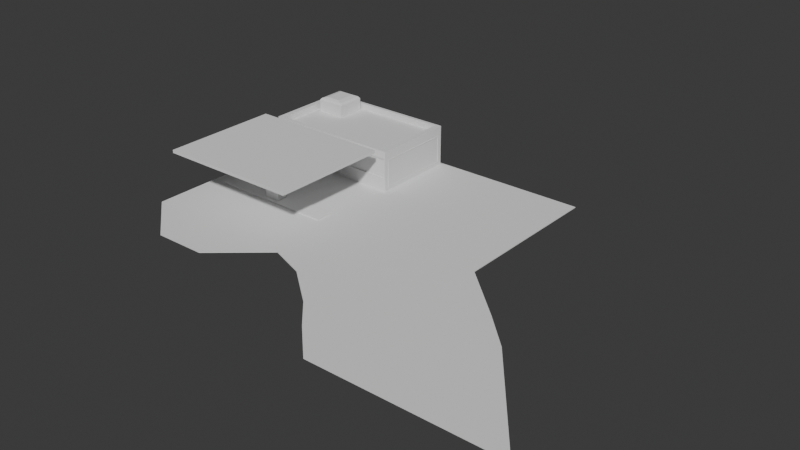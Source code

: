 # Source: gas_station.blend  (saved by Blender 5.2.45; exported with 4.5.12 LTS)
import bpy
from mathutils import Matrix  # noqa: F401  (used for matrix-valued properties, if any)

bpy.ops.wm.read_factory_settings(use_empty=True)
scene = bpy.context.scene
scene.name = 'Scene'

# ---- collections
col_collection = bpy.data.collections.new('Collection'); scene.collection.children.link(col_collection)

# ---- world
world_world = bpy.data.worlds.new('World'); scene.world = world_world
world_world.use_nodes = True; world_world.node_tree.nodes.clear()
_N = world_world.node_tree.nodes; _L = world_world.node_tree.links
n0 = _N.new('ShaderNodeOutputWorld'); n0.name = 'World Output'; n0.location = (200, 100)
n1 = _N.new('ShaderNodeBackground'); n1.name = 'Background'; n1.location = (-200, 100)
n1.inputs[0].default_value = (0.05088, 0.05088, 0.05088, 1.0)
_L.new(n1.outputs[0], n0.inputs[0])
n0.is_active_output = True
world_world.color = (0.05088, 0.05088, 0.05088)
world_world.sun_shadow_jitter_overblur = 0.0

# ---- meshes
me_plane = bpy.data.meshes.new('Plane')
me_plane.from_pydata([(-1.0, -1.0, 0.0), (1.0, -1.0, 0.0), (-1.0, 1.0, 0.0), (1.0, 1.0, 0.0), (-1.0, -1.0, 0.096), (-0.8533, -0.8533, 0.1723), (1.0, -1.0, 0.096), (0.8533, -0.8533, 0.1723), (-0.8533, 0.8533, 0.1723), (-1.0, 1.0, 0.096), (1.0, 1.0, 0.096), (0.8533, 0.8533, 0.1723), (-0.9237, -0.9237, 0.1723), (-0.9237, 0.9237, 0.1723), (0.9237, -0.8106, 0.711), (0.9237, 0.8106, 0.711), (0.0, -4.184, 0.0), (-0.9237, 0.9237, 4.709), (-0.1667, -4.184, 0.0), (0.9237, 0.8106, 4.17), (-0.7779, 0.1517, 4.709), (-0.7779, 0.7868, 4.709), (-0.3972, 0.1517, 4.709), (-0.3972, 0.7868, 4.709), (-0.9237, -0.9237, 5.519), (-0.9237, 0.9237, 5.519), (0.9237, -0.9237, 5.519), (0.9237, 0.9237, 5.519), (-0.8533, -0.8533, 5.519), (-0.8533, 0.8533, 5.519), (0.8533, -0.8533, 5.519), (0.8533, 0.8533, 5.519), (-0.3333, -1.0, 0.0), (0.3333, -1.0, 0.0), (0.3333, 1.0, 0.0), (-0.3333, 1.0, 0.0), (-0.3333, -1.0, 0.096), (0.3333, -1.0, 0.096), (0.3333, 1.0, 0.096), (-0.3333, 1.0, 0.096), (-0.3079, 0.9237, 0.1723), (0.3079, 0.9237, 0.1723), (-0.3079, 0.9237, 4.709), (0.3079, 0.9237, 4.709), (0.3079, -0.9237, 5.519), (-0.3079, -0.9237, 5.519), (-0.3079, 0.9237, 5.519), (0.3079, 0.9237, 5.519), (0.2844, -0.8533, 5.519), (-0.2844, -0.8533, 5.519), (-0.2844, 0.8533, 5.519), (0.2844, 0.8533, 5.519), (-0.1667, -1.0, 0.0), (0.0, -1.0, 0.0), (0.1667, -1.0, 0.0), (0.1667, 1.0, 0.0), (0.0, 1.0, 0.0), (-0.1667, 1.0, 0.0), (-0.1667, -1.0, 0.096), (0.0, -1.0, 0.096), (0.1667, -1.0, 0.096), (-2.98e-08, -0.9237, 0.1723), (0.1667, 1.0, 0.096), (0.0, 1.0, 0.096), (-0.1667, 1.0, 0.096), (-0.1539, 0.9237, 0.1723), (2.98e-08, 0.9237, 0.1723), (0.1539, 0.9237, 0.1723), (-2.98e-08, -0.9237, 4.709), (-0.1539, 0.9237, 4.709), (2.98e-08, 0.9237, 4.709), (0.1539, 0.9237, 4.709), (0.1539, -0.9237, 5.519), (-2.98e-08, -0.9237, 5.519), (-0.1539, -0.9237, 5.519), (-0.1539, 0.9237, 5.519), (2.98e-08, 0.9237, 5.519), (0.1539, 0.9237, 5.519), (0.1422, -0.8533, 5.519), (0.0, -0.8533, 5.519), (-0.1422, -0.8533, 5.519), (-0.1422, 0.8533, 5.519), (0.0, 0.8533, 5.519), (0.1422, 0.8533, 5.519), (0.1539, -0.8711, 0.1723), (-2.98e-08, -0.8711, 0.1723), (-0.1539, -0.8711, 0.1723), (0.1539, -0.8711, 4.709), (-2.98e-08, -0.8711, 4.709), (-0.1539, -0.8711, 4.709), (0.1667, -4.184, 0.096), (-0.3333, -4.184, 0.096), (-0.9237, 0.9237, 3.197), (-0.9237, 0.9237, 1.685), (0.1667, -4.184, 0.0), (-0.3333, -4.184, 0.0), (0.9237, 0.8316, 3.091), (0.9237, 0.8316, 1.791), (0.3079, 0.9237, 1.685), (0.3079, 0.9237, 3.197), (-0.3079, 0.9237, 1.685), (-0.3079, 0.9237, 3.197), (0.1539, 0.9237, 1.685), (0.1539, 0.9237, 3.197), (2.98e-08, 0.9237, 1.685), (2.98e-08, 0.9237, 3.197), (-0.1539, 0.9237, 1.685), (-0.1539, 0.9237, 3.197), (-0.1539, -0.8711, 1.685), (-0.1539, -0.8711, 3.197), (-2.98e-08, -0.8711, 1.685), (-2.98e-08, -0.8711, 3.197), (0.1539, -0.8711, 1.685), (0.1539, -0.8711, 3.197), (-0.1539, -0.9237, 0.1723), (-0.3079, -0.9237, 0.1723), (-0.1539, -0.9237, 4.709), (-1.0, -4.184, 0.096), (-1.0, -4.184, 0.0), (1.0, -4.184, 0.096), (0.3333, -4.184, 0.096), (0.3079, -0.9237, 0.1723), (0.1539, -0.9237, 0.1723), (0.1539, -0.9237, 4.709), (-0.1539, -0.9237, 3.197), (0.1539, -0.9237, 3.197), (1.0, -4.184, 0.0), (0.3333, -4.184, 0.0), (-0.1539, -0.9237, 1.685), (0.1539, -0.9237, 1.685), (-0.1701, -0.9032, 1.759), (-0.2917, -0.9032, 1.759), (-0.1701, -0.9032, 3.123), (-0.2917, -0.9032, 3.123), (0.2917, -0.9032, 1.759), (0.1701, -0.9032, 1.759), (0.2917, -0.9032, 3.123), (0.1701, -0.9032, 3.123), (-0.1701, -0.9032, 0.4091), (-0.2917, -0.9032, 0.4091), (-0.1701, -0.9032, 4.472), (-0.2917, -0.9032, 4.472), (0.2917, -0.9032, 4.472), (0.2917, -0.9032, 0.4091), (0.1701, -0.9032, 0.4091), (0.1701, -0.9032, 4.472), (0.2971, -0.9237, 0.4036), (0.2917, -0.9183, 0.4091), (0.2933, -0.9221, 0.4075), (-0.2917, -0.9183, 0.4091), (-0.2971, -0.9237, 0.4036), (-0.2933, -0.9221, 0.4075), (0.2971, -0.9237, 4.478), (0.2917, -0.9183, 4.472), (0.2933, -0.9221, 4.474), (-0.2971, -0.9237, 4.478), (-0.2917, -0.9183, 4.472), (-0.2933, -0.9221, 4.474), (0.1701, -0.9183, 0.4091), (0.1647, -0.9237, 0.4036), (0.1685, -0.9221, 0.4075), (-0.1647, -0.9237, 0.4036), (-0.1701, -0.9183, 0.4091), (-0.1685, -0.9221, 0.4075), (0.1647, -0.9237, 4.478), (0.1701, -0.9183, 4.472), (0.1685, -0.9221, 4.474), (-0.1701, -0.9183, 4.472), (-0.1647, -0.9237, 4.478), (-0.1685, -0.9221, 4.474), (-0.2917, -0.9183, 1.759), (-0.2971, -0.9237, 1.734), (-0.2933, -0.9221, 1.751), (-0.2971, -0.9237, 3.148), (-0.2917, -0.9183, 3.123), (-0.2933, -0.9221, 3.13), (0.2971, -0.9237, 1.734), (0.2917, -0.9183, 1.759), (0.2933, -0.9221, 1.751), (0.2917, -0.9183, 3.123), (0.2971, -0.9237, 3.148), (0.2933, -0.9221, 3.13), (-0.1647, -0.9237, 1.734), (-0.1701, -0.9183, 1.759), (-0.1685, -0.9221, 1.751), (-0.1701, -0.9183, 3.123), (-0.1647, -0.9237, 3.148), (-0.1685, -0.9221, 3.13), (0.1701, -0.9183, 1.759), (0.1647, -0.9237, 1.734), (0.1685, -0.9221, 1.751), (0.1647, -0.9237, 3.148), (0.1701, -0.9183, 3.123), (0.1685, -0.9221, 3.13), (-0.3079, -0.9237, 4.709), (-0.9237, -0.9237, 4.709), (-0.9237, -0.9237, 3.197), (0.9237, -0.8316, 3.091), (0.9237, -0.8106, 4.17), (0.3079, -0.9237, 4.709), (-0.3079, -0.9237, 3.197), (0.3079, -0.9237, 3.197), (-0.9237, -0.9237, 1.685), (0.9237, -0.8316, 1.791), (-0.3079, -0.9237, 1.685), (0.3079, -0.9237, 1.685), (-0.3277, -0.8979, 3.197), (-0.9039, -0.8979, 3.197), (0.9039, -0.8979, 3.197), (0.3277, -0.8979, 3.197), (-0.3277, -0.8979, 4.468), (-0.9039, -0.8979, 4.468), (0.9039, -0.8979, 4.468), (0.3277, -0.8979, 4.468), (-0.9039, -0.8979, 1.925), (0.9039, -0.8979, 1.925), (-0.3277, -0.8979, 1.925), (0.3277, -0.8979, 1.925), (-0.9131, -0.9237, 4.477), (-0.9039, -0.9145, 4.468), (-0.9066, -0.921, 4.471), (0.9131, -0.9237, 4.477), (0.9039, -0.9145, 4.468), (0.9066, -0.921, 4.471), (-0.9131, -0.9237, 1.916), (-0.9039, -0.9145, 1.925), (-0.9066, -0.921, 1.923), (-0.9131, -0.9237, 3.197), (-0.9039, -0.9145, 3.197), (-0.9066, -0.921, 3.197), (0.9039, -0.9145, 1.925), (0.9131, -0.9237, 1.916), (0.9066, -0.921, 1.923), (0.9039, -0.9145, 3.197), (0.9131, -0.9237, 3.197), (0.9066, -0.921, 3.197), (-0.3277, -0.9145, 4.468), (-0.3185, -0.9237, 4.477), (-0.325, -0.921, 4.471), (-0.3277, -0.9145, 3.197), (-0.3185, -0.9237, 3.197), (-0.325, -0.921, 3.197), (0.3185, -0.9237, 3.197), (0.3277, -0.9145, 3.197), (0.325, -0.921, 3.197), (0.3185, -0.9237, 4.477), (0.3277, -0.9145, 4.468), (0.325, -0.921, 4.471), (-0.3277, -0.9145, 1.925), (-0.3185, -0.9237, 1.916), (-0.325, -0.921, 1.923), (0.3185, -0.9237, 1.916), (0.3277, -0.9145, 1.925), (0.325, -0.921, 1.923), (-0.1667, -4.184, 0.096), (0.0, -4.184, 0.096), (0.1667, -2.178, 0.096), (0.1667, -2.772, 0.096), (-0.3333, -2.953, 0.096), (-0.3333, -2.36, 0.096), (-0.8185, -2.36, 0.096), (-0.8185, -2.772, 0.096), (0.0, -2.953, 0.0), (0.0, -2.178, 0.0), (0.1667, -2.178, 0.0), (0.1667, -2.953, 0.0), (1.0, -2.178, 0.0), (1.0, -2.953, 0.0), (-0.1667, -2.178, 0.0), (-0.1667, -2.953, 0.0), (0.0, -2.772, 0.096), (0.0, -2.36, 0.096), (-0.3333, -2.178, 0.0), (-0.3333, -2.953, 0.0), (-0.1667, -2.772, 0.096), (-0.1667, -2.36, 0.096), (0.8185, -2.772, 0.096), (0.8185, -2.36, 0.096), (-1.0, -2.953, 0.0), (-1.0, -2.178, 0.0), (0.3333, -2.953, 0.0), (0.3333, -2.178, 0.0), (0.3333, -2.772, 0.096), (0.3333, -2.36, 0.096), (-1.0, -2.178, 0.096), (-1.0, -2.953, 0.096), (1.0, -2.953, 0.096), (1.0, -2.178, 0.096), (-0.3333, -2.178, 0.096), (-0.1667, -2.178, 0.096), (-0.3333, -2.772, 0.096), (-0.1667, -2.953, 0.096), (0.0, -2.178, 0.096), (0.0, -2.953, 0.096), (0.1667, -2.36, 0.096), (0.1667, -2.953, 0.096), (0.3333, -2.178, 0.096), (0.3333, -2.953, 0.096), (-0.3333, -2.746, 0.2635), (-0.3333, -2.772, 0.238), (-0.3333, -2.759, 0.2601), (-0.3333, -2.768, 0.2508), (-0.3333, -2.36, 0.238), (-0.3333, -2.386, 0.2635), (-0.3333, -2.363, 0.2508), (-0.3333, -2.373, 0.2601), (0.1039, -2.448, 0.2635), (0.1667, -2.36, 0.238), (0.1667, -2.373, 0.2601), (0.1667, -2.363, 0.2508), (0.1667, -2.772, 0.238), (0.1039, -2.683, 0.2635), (0.1667, -2.768, 0.2508), (0.1667, -2.759, 0.2601), (0.0, -2.772, 0.238), (0.0, -2.683, 0.2635), (0.0, -2.768, 0.2508), (0.0, -2.759, 0.2601), (0.0, -2.448, 0.2635), (0.0, -2.36, 0.238), (0.0, -2.373, 0.2601), (0.0, -2.363, 0.2508), (-0.1667, -2.772, 0.238), (-0.1039, -2.683, 0.2635), (-0.1667, -2.768, 0.2508), (-0.1667, -2.759, 0.2601), (-0.1039, -2.448, 0.2635), (-0.1667, -2.36, 0.238), (-0.1667, -2.373, 0.2601), (-0.1667, -2.363, 0.2508), (0.3333, -2.772, 0.238), (0.3333, -2.746, 0.2635), (0.3333, -2.768, 0.2508), (0.3333, -2.759, 0.2601), (0.3333, -2.386, 0.2635), (0.3333, -2.36, 0.238), (0.3333, -2.373, 0.2601), (0.3333, -2.363, 0.2508), (-0.7929, -2.386, 0.2635), (-0.8185, -2.36, 0.238), (-0.8057, -2.373, 0.2601), (-0.815, -2.363, 0.2508), (-0.7929, -2.746, 0.2635), (-0.8185, -2.772, 0.238), (-0.8057, -2.759, 0.2601), (-0.815, -2.768, 0.2508), (0.7929, -2.746, 0.2635), (0.8185, -2.772, 0.238), (0.8057, -2.759, 0.2601), (0.815, -2.768, 0.2508), (0.8185, -2.36, 0.238), (0.7929, -2.386, 0.2635), (0.815, -2.363, 0.2508), (0.8057, -2.373, 0.2601), (-0.1667, -2.386, 0.2635), (0.0, -2.386, 0.2635), (0.0, -2.746, 0.2635), (-0.1667, -2.746, 0.2635), (0.1667, -2.386, 0.2635), (0.1667, -2.746, 0.2635), (0.1039, -2.448, 4.709), (0.1039, -2.683, 4.709), (0.0, -2.683, 4.709), (0.0, -2.448, 4.709), (-0.1039, -2.683, 4.709), (-0.1039, -2.448, 4.709), (0.1039, -2.448, 6.106), (0.1039, -2.683, 6.106), (0.0, -2.683, 6.106), (0.0, -2.448, 6.106), (-0.1039, -2.683, 6.106), (-0.1039, -2.448, 6.106), (0.8905, -1.321, 6.502), (0.8905, -3.811, 6.502), (0.0, -3.811, 6.502), (0.0, -1.321, 6.502), (-0.8905, -3.811, 6.502), (-0.8905, -1.321, 6.502), (-0.9374, -1.274, 6.106), (0.0, -1.274, 6.106), (0.0, -3.857, 6.106), (-0.9374, -3.857, 6.106), (0.9374, -1.274, 6.106), (0.9374, -3.857, 6.106), (-0.9374, -1.274, 6.502), (0.0, -1.274, 6.502), (0.0, -3.857, 6.502), (-0.9374, -3.857, 6.502), (0.9374, -1.274, 6.502), (0.9374, -3.857, 6.502), (0.9237, 0.9237, 0.1723), (0.9237, -0.9237, 0.1723), (0.9237, 0.9237, 4.709), (0.9237, -0.9237, 4.709), (0.9237, -0.9237, 3.197), (0.9237, 0.9237, 1.685), (0.9237, -0.9237, 1.685), (0.9237, 0.9237, 3.197), (0.9237, 0.8316, 0.5703), (0.9237, -0.8316, 0.5703), (0.9237, 0.8316, 4.311), (0.9237, -0.8316, 4.311), (0.9237, -0.8106, 3.057), (0.9237, 0.8106, 1.824), (0.9237, -0.8106, 1.824), (0.9237, 0.8106, 3.057), (0.9224, 0.8316, 0.5703), (0.9271, 0.8306, 0.5766), (0.9257, 0.8313, 0.5721), (0.9271, -0.8306, 0.5766), (0.9224, -0.8316, 0.5703), (0.9257, -0.8313, 0.5721), (0.9271, 0.8306, 4.305), (0.9224, 0.8316, 4.311), (0.9257, 0.8313, 4.309), (0.9224, -0.8316, 4.311), (0.9271, -0.8306, 4.305), (0.9257, -0.8313, 4.309), (0.9224, -0.8316, 3.091), (0.9271, -0.8303, 3.089), (0.9257, -0.8312, 3.09), (0.9224, 0.8316, 1.791), (0.9271, 0.8303, 1.793), (0.9257, 0.8312, 1.791), (0.9271, -0.8303, 1.793), (0.9224, -0.8316, 1.791), (0.9257, -0.8312, 1.791), (0.9271, 0.8303, 3.089), (0.9224, 0.8316, 3.091), (0.9257, 0.8312, 3.09), (0.9271, 0.8126, 0.6973), (0.9169, 0.8106, 0.711), (0.9241, 0.8112, 0.707), (0.9169, -0.8106, 0.711), (0.9271, -0.8126, 0.6973), (0.9241, -0.8112, 0.707), (0.9169, 0.8106, 4.17), (0.9271, 0.8126, 4.184), (0.9241, 0.8112, 4.174), (0.9271, -0.8126, 4.184), (0.9169, -0.8106, 4.17), (0.9241, -0.8112, 4.174), (0.9271, -0.8132, 3.061), (0.9169, -0.8106, 3.057), (0.9241, -0.8113, 3.058), (0.9271, 0.8132, 1.82), (0.9169, 0.8106, 1.824), (0.9241, 0.8113, 1.823), (0.9169, -0.8106, 1.824), (0.9271, -0.8132, 1.82), (0.9241, -0.8113, 1.823), (0.9169, 0.8106, 3.057), (0.9271, 0.8132, 3.061), (0.9241, 0.8113, 3.058), (-0.8533, -0.8533, 4.709), (-0.8533, 0.8533, 4.709), (0.8533, -0.8533, 4.709), (0.8533, 0.8533, 4.709), (-0.688, 0.2417, 6.803), (-0.7779, 0.1517, 6.366), (-0.7516, 0.1781, 6.622), (-0.7779, 0.7868, 6.366), (-0.688, 0.6968, 6.803), (-0.7516, 0.7604, 6.622), (-0.4872, 0.2417, 6.803), (-0.3972, 0.1517, 6.366), (-0.4236, 0.1781, 6.622), (-0.4872, 0.6968, 6.803), (-0.3972, 0.7868, 6.366), (-0.4236, 0.7604, 6.622), (0.0, -5.13, 0.096), (0.1667, -5.13, 0.096), (0.3333, -5.13, 0.0), (0.3333, -5.13, 0.096), (0.0, -5.13, 0.0), (0.1667, -5.13, 0.0), (-0.3333, -5.13, 0.0), (-0.3333, -5.13, 0.096), (-0.1667, -5.13, 0.096), (-0.1667, -5.13, 0.0), (0.1667, -4.373, 0.096), (0.1667, -4.562, 0.096), (0.1667, -4.752, 0.096), (0.1667, -4.941, 0.096), (-0.1667, -4.373, 0.096), (-0.1667, -4.562, 0.096), (-0.1667, -4.752, 0.096), (-0.1667, -4.941, 0.096), (0.0, -4.941, 0.096), (0.0, -4.752, 0.096), (0.0, -4.562, 0.096), (0.0, -4.373, 0.096), (2.005, -1.418, 0.0), (2.005, -1.418, 0.096), (1.677, -3.293, 0.0), (1.47, -4.474, 0.0), (1.807, -2.549, 0.096), (1.47, -4.474, 0.096), (1.807, -2.549, 0.0), (1.677, -3.293, 0.096), (2.961, -2.432, 0.0), (2.961, -2.432, 0.096), (2.358, -4.106, 0.0), (1.978, -5.162, 0.0), (2.597, -3.442, 0.096), (1.978, -5.162, 0.096), (2.597, -3.442, 0.0), (2.358, -4.106, 0.096), (3.635, -3.467, 0.0), (3.635, -3.467, 0.096), (2.814, -4.861, 0.0), (2.296, -5.739, 0.0), (3.139, -4.308, 0.096), (2.296, -5.739, 0.096), (3.139, -4.308, 0.0), (2.814, -4.861, 0.096), (4.042, -4.134, 0.0), (4.042, -4.134, 0.096), (3.221, -5.528, 0.0), (2.704, -6.406, 0.0), (3.547, -4.975, 0.096), (2.704, -6.406, 0.096), (3.547, -4.975, 0.0), (3.221, -5.528, 0.096), (4.042, -6.406, 0.0), (4.042, -6.406, 0.096), (5.097, -6.406, 0.0), (5.097, -6.406, 0.096), (2.961, 1.0, 0.0), (2.961, 1.0, 0.096)], [], [(33, 34, 3, 1), (9, 4, 12, 13), (37, 6, 391, 121), (6, 10, 390, 391), (39, 9, 13, 40), (2, 0, 4, 9), (5, 7, 11, 8), (280, 267, 126, 127), (1, 3, 10, 6), (35, 2, 9, 39), (8, 11, 457, 455), (92, 196, 195, 17), (5, 8, 455, 454), (11, 7, 456, 457), (457, 456, 30, 31), (199, 393, 26, 44), (42, 17, 25, 46), (456, 454, 28, 49, 80, 79, 78, 48, 30), (7, 5, 454, 456), (91, 95, 476, 477), (101, 92, 17, 42), (402, 405, 19, 198), (28, 29, 25, 24), (49, 28, 24, 45), (31, 30, 26, 27), (51, 31, 27, 47), (454, 455, 29, 28), (393, 392, 27, 26), (17, 195, 24, 25), (455, 457, 31, 51, 83, 82, 81, 50, 29), (29, 50, 46, 25), (83, 51, 47, 77), (30, 48, 44, 26), (80, 49, 45, 74), (397, 99, 43, 392), (107, 101, 42, 69), (127, 120, 473, 472), (392, 43, 47, 27), (69, 42, 46, 75), (195, 194, 45, 24), (123, 199, 44, 72), (3, 34, 38, 10), (57, 35, 39, 64), (278, 273, 95, 118), (286, 297, 120, 119), (10, 38, 41, 390), (64, 39, 40, 65), (4, 36, 115, 12), (60, 37, 121, 122), (0, 2, 35, 32), (54, 55, 34, 33), (32, 35, 57, 52), (52, 57, 56, 53), (53, 56, 55, 54), (36, 58, 114, 115), (58, 59, 61, 114), (59, 60, 122, 61), (38, 62, 67, 41), (62, 63, 66, 67), (63, 64, 65, 66), (297, 295, 90, 120), (258, 285, 117, 91), (262, 265, 94, 16), (34, 55, 62, 38), (55, 56, 63, 62), (56, 57, 64, 63), (194, 116, 74, 45), (116, 68, 73, 74), (68, 123, 72, 73), (43, 71, 77, 47), (71, 70, 76, 77), (70, 69, 75, 76), (123, 68, 88, 87), (61, 122, 84, 85), (99, 103, 71, 43), (103, 105, 70, 71), (105, 107, 69, 70), (48, 78, 72, 44), (78, 79, 73, 72), (79, 80, 74, 73), (50, 81, 75, 46), (81, 82, 76, 75), (82, 83, 77, 76), (109, 111, 88, 89), (111, 113, 87, 88), (125, 123, 87, 113), (128, 114, 86, 108), (114, 61, 85, 86), (68, 116, 89, 88), (116, 124, 109, 89), (124, 128, 108, 109), (122, 129, 112, 84), (129, 125, 113, 112), (85, 84, 112, 110), (110, 112, 113, 111), (86, 85, 110, 108), (108, 110, 111, 109), (66, 65, 106, 104), (104, 106, 107, 105), (67, 66, 104, 102), (102, 104, 105, 103), (41, 67, 102, 98), (98, 102, 103, 99), (12, 115, 204, 202), (265, 280, 127, 94), (65, 40, 100, 106), (106, 100, 101, 107), (390, 41, 98, 395), (395, 98, 99, 397), (14, 15, 403, 404), (404, 403, 405, 402), (40, 13, 93, 100), (100, 93, 92, 101), (121, 391, 396, 205), (118, 95, 91, 117), (13, 12, 202, 93), (93, 202, 196, 92), (137, 136, 142, 145), (133, 132, 140, 141), (139, 138, 130, 131), (131, 130, 132, 133), (144, 143, 134, 135), (135, 134, 136, 137), (162, 149, 151, 163), (163, 151, 150, 161), (168, 155, 157, 169), (169, 157, 156, 167), (174, 156, 157, 175), (175, 157, 155, 173), (180, 152, 154, 181), (181, 154, 153, 179), (147, 158, 160, 148), (148, 160, 159, 146), (152, 164, 166, 154), (154, 166, 165, 153), (186, 168, 169, 187), (187, 169, 167, 185), (192, 165, 166, 193), (193, 166, 164, 191), (149, 170, 172, 151), (151, 172, 171, 150), (170, 174, 175, 172), (172, 175, 173, 171), (146, 176, 178, 148), (148, 178, 177, 147), (176, 180, 181, 178), (178, 181, 179, 177), (161, 182, 184, 163), (163, 184, 183, 162), (182, 186, 187, 184), (184, 187, 185, 183), (158, 188, 190, 160), (160, 190, 189, 159), (188, 192, 193, 190), (190, 193, 191, 189), (158, 147, 143, 144), (146, 159, 122, 121), (147, 177, 134, 143), (176, 146, 121, 205), (161, 150, 115, 114), (170, 149, 139, 131), (149, 162, 138, 139), (150, 171, 204, 115), (179, 153, 142, 136), (152, 180, 201, 199), (153, 165, 145, 142), (164, 152, 199, 123), (167, 156, 141, 140), (155, 168, 116, 194), (156, 174, 133, 141), (173, 155, 194, 200), (159, 189, 129, 122), (188, 158, 144, 135), (162, 183, 130, 138), (182, 161, 114, 128), (165, 192, 137, 145), (191, 164, 123, 125), (168, 186, 124, 116), (185, 167, 140, 132), (174, 170, 131, 133), (171, 173, 200, 204), (177, 179, 136, 134), (180, 176, 205, 201), (183, 185, 132, 130), (186, 182, 128, 124), (189, 191, 125, 129), (192, 188, 135, 137), (284, 279, 278, 285), (286, 119, 497, 499), (269, 262, 16, 18), (295, 293, 255, 90), (273, 269, 18, 95), (285, 278, 118, 117), (293, 291, 254, 255), (291, 258, 91, 254), (16, 94, 475, 474), (120, 90, 480, 481, 482, 483, 471, 473), (209, 208, 212, 213), (207, 206, 210, 211), (214, 216, 206, 207), (217, 215, 208, 209), (127, 126, 119, 120), (272, 268, 269, 273), (32, 52, 268, 272), (4, 0, 279, 284), (59, 58, 289, 292), (58, 36, 288, 289), (6, 287, 496, 493), (267, 266, 498, 494), (237, 218, 220, 238), (238, 220, 219, 236), (228, 219, 220, 229), (229, 220, 218, 227), (234, 221, 223, 235), (235, 223, 222, 233), (221, 245, 247, 223), (223, 247, 246, 222), (240, 237, 238, 241), (241, 238, 236, 239), (243, 246, 247, 244), (244, 247, 245, 242), (225, 228, 229, 226), (226, 229, 227, 224), (231, 234, 235, 232), (232, 235, 233, 230), (249, 240, 241, 250), (250, 241, 239, 248), (252, 243, 244, 253), (253, 244, 242, 251), (248, 225, 226, 250), (250, 226, 224, 249), (230, 252, 253, 232), (232, 253, 251, 231), (218, 237, 194, 195), (219, 228, 207, 211), (227, 218, 195, 196), (236, 219, 211, 210), (233, 222, 212, 208), (221, 234, 394, 393), (222, 246, 213, 212), (245, 221, 393, 199), (228, 225, 214, 207), (224, 227, 196, 202), (225, 248, 216, 214), (249, 224, 202, 204), (230, 233, 208, 215), (231, 251, 205, 396), (234, 231, 396, 394), (252, 230, 215, 217), (239, 236, 210, 206), (237, 240, 200, 194), (240, 249, 204, 200), (248, 239, 206, 216), (246, 243, 209, 213), (242, 245, 199, 201), (243, 252, 217, 209), (251, 242, 201, 205), (60, 59, 292, 256), (52, 53, 263, 268), (268, 263, 262, 269), (54, 33, 281, 264), (264, 281, 280, 265), (53, 54, 264, 263), (263, 264, 265, 262), (36, 4, 284, 288), (37, 60, 256, 296), (6, 37, 296, 287), (0, 32, 272, 279), (279, 272, 273, 278), (33, 1, 266, 281), (281, 266, 267, 280), (261, 260, 284, 285), (277, 276, 286, 287), (259, 275, 289, 288), (274, 290, 258, 291), (275, 271, 292, 289), (270, 274, 291, 293), (271, 294, 256, 292), (257, 270, 293, 295), (260, 259, 288, 284), (290, 261, 285, 258), (294, 283, 296, 256), (282, 257, 295, 297), (283, 277, 287, 296), (276, 282, 297, 286), (339, 343, 345, 341), (341, 345, 344, 340), (340, 344, 342, 338), (347, 350, 352, 349), (349, 352, 353, 348), (348, 353, 351, 346), (303, 354, 328, 305), (305, 328, 329, 304), (304, 329, 327, 302), (299, 322, 324, 301), (301, 324, 325, 300), (300, 325, 357, 298), (354, 355, 320, 328), (328, 320, 321, 329), (329, 321, 319, 327), (322, 314, 316, 324), (324, 316, 317, 325), (325, 317, 356, 357), (355, 358, 308, 320), (320, 308, 309, 321), (321, 309, 307, 319), (314, 310, 312, 316), (316, 312, 313, 317), (317, 313, 359, 356), (338, 303, 305, 340), (340, 305, 304, 341), (341, 304, 302, 339), (343, 299, 301, 345), (345, 301, 300, 344), (344, 300, 298, 342), (358, 334, 336, 308), (308, 336, 337, 309), (309, 337, 335, 307), (310, 330, 332, 312), (312, 332, 333, 313), (313, 333, 331, 359), (334, 351, 353, 336), (336, 353, 352, 337), (337, 352, 350, 335), (330, 347, 349, 332), (332, 349, 348, 333), (333, 348, 346, 331), (261, 290, 299, 343), (290, 274, 322, 299), (303, 338, 342, 298), (354, 303, 298, 357), (259, 260, 339, 302), (275, 259, 302, 327), (294, 271, 319, 307), (334, 358, 359, 331), (323, 315, 362, 364), (283, 294, 307, 335), (257, 282, 330, 310), (270, 257, 310, 314), (315, 311, 361, 362), (274, 270, 314, 322), (271, 275, 327, 319), (351, 334, 331, 346), (282, 276, 347, 330), (277, 283, 335, 350), (260, 261, 343, 339), (276, 277, 350, 347), (326, 318, 355, 354), (315, 323, 357, 356), (318, 306, 358, 355), (311, 315, 356, 359), (323, 326, 354, 357), (306, 311, 359, 358), (326, 323, 364, 365), (306, 318, 363, 360), (318, 326, 365, 363), (311, 306, 360, 361), (379, 378, 384, 385), (371, 369, 366, 367, 368, 370), (377, 376, 374, 373, 372, 375), (383, 382, 388, 389), (380, 383, 389, 386), (381, 380, 386, 387), (378, 381, 387, 384), (382, 379, 385, 388), (369, 371, 378, 379), (370, 368, 380, 381), (366, 369, 379, 382), (368, 367, 383, 380), (371, 370, 381, 378), (367, 366, 382, 383), (361, 360, 366, 367), (360, 363, 369, 366), (363, 365, 371, 369), (365, 364, 370, 371), (364, 362, 368, 370), (362, 361, 367, 368), (377, 375, 385, 384), (374, 376, 387, 386), (375, 372, 388, 385), (373, 374, 386, 389), (376, 377, 384, 387), (372, 373, 389, 388), (398, 399, 391, 390), (401, 400, 392, 393), (197, 401, 393, 394), (97, 398, 390, 395), (399, 203, 396, 391), (203, 197, 394, 396), (400, 96, 397, 392), (96, 97, 395, 397), (407, 409, 411, 408), (408, 411, 410, 406), (413, 415, 417, 414), (414, 417, 416, 412), (419, 416, 417, 420), (420, 417, 415, 418), (422, 407, 408, 423), (423, 408, 406, 421), (409, 424, 426, 411), (411, 426, 425, 410), (424, 419, 420, 426), (426, 420, 418, 425), (412, 427, 429, 414), (414, 429, 428, 413), (427, 422, 423, 429), (429, 423, 421, 428), (399, 398, 406, 410), (398, 97, 421, 406), (203, 399, 410, 425), (96, 400, 413, 428), (400, 401, 415, 413), (401, 197, 418, 415), (197, 203, 425, 418), (97, 96, 428, 421), (431, 433, 435, 432), (432, 435, 434, 430), (437, 439, 441, 438), (438, 441, 440, 436), (443, 440, 441, 444), (444, 441, 439, 442), (446, 431, 432, 447), (447, 432, 430, 445), (433, 448, 450, 435), (435, 450, 449, 434), (448, 443, 444, 450), (450, 444, 442, 449), (436, 451, 453, 438), (438, 453, 452, 437), (451, 446, 447, 453), (453, 447, 445, 452), (430, 434, 409, 407), (403, 15, 431, 446), (15, 14, 433, 431), (445, 430, 407, 422), (14, 404, 448, 433), (434, 449, 424, 409), (19, 405, 451, 436), (198, 19, 436, 440), (437, 452, 427, 412), (439, 437, 412, 416), (402, 198, 440, 443), (442, 439, 416, 419), (404, 402, 443, 448), (449, 442, 419, 424), (405, 403, 446, 451), (452, 445, 422, 427), (21, 20, 454, 455), (20, 22, 456, 454), (22, 23, 457, 456), (23, 21, 455, 457), (459, 461, 463, 460), (460, 463, 462, 458), (465, 459, 460, 466), (466, 460, 458, 464), (468, 465, 466, 469), (469, 466, 464, 467), (461, 468, 469, 463), (463, 469, 467, 462), (20, 21, 461, 459), (464, 458, 462, 467), (22, 20, 459, 465), (21, 23, 468, 461), (23, 22, 465, 468), (475, 472, 473, 471), (476, 479, 478, 477), (474, 475, 471, 470), (479, 474, 470, 478), (94, 127, 472, 475), (488, 487, 478, 470), (95, 18, 479, 476), (18, 16, 474, 479), (254, 91, 477, 478, 487, 486, 485, 484), (483, 488, 470, 471), (127, 472, 126), (472, 473, 119, 126), (473, 120, 119), (95, 476, 118), (476, 477, 117, 118), (117, 477, 91), (90, 255, 491, 480), (480, 491, 490, 481), (481, 490, 489, 482), (482, 489, 488, 483), (255, 254, 484, 491), (491, 484, 485, 490), (490, 485, 486, 489), (489, 486, 487, 488), (494, 498, 506, 502), (496, 499, 507, 504), (492, 493, 501, 500), (1, 6, 493, 492), (266, 1, 492, 498), (287, 286, 499, 496), (126, 267, 494, 495), (119, 126, 495, 497), (501, 504, 512, 509), (506, 500, 508, 514), (507, 505, 513, 515), (497, 495, 503, 505), (495, 494, 502, 503), (499, 497, 505, 507), (498, 492, 500, 506), (493, 496, 504, 501), (514, 508, 516, 522), (515, 513, 521, 523), (511, 510, 518, 519), (500, 501, 509, 508), (504, 507, 515, 512), (502, 506, 514, 510), (505, 503, 511, 513), (503, 502, 510, 511), (522, 520, 523, 518), (516, 517, 520, 522), (518, 523, 521, 519), (509, 512, 520, 517), (508, 509, 517, 516), (512, 515, 523, 520), (510, 514, 522, 518), (513, 511, 519, 521), (521, 519, 524, 525), (516, 517, 525, 524), (518, 522, 516, 524, 519), (520, 523, 521, 525, 517), (517, 516, 526, 527), (524, 516, 526), (527, 526, 524, 525), (517, 527, 525), (501, 500, 528, 529), (3, 10, 529, 528), (492, 1, 3, 528, 500), (6, 493, 501, 529, 10)])
_uv = me_plane.uv_layers.new(name='UVMap')
_uv.uv.foreach_set('vector', [0.6667, 0.0, 0.6667, 1.0, 1.0, 1.0, 1.0, 0.0, 0.0, 1.0, 0.0, 0.0, 0.03816, 0.03816, 0.03816, 0.9618, 0.6667, 0.0, 1.0, 0.0, 0.9618, 0.03816, 0.6539, 0.03816, 1.0, 0.0, 1.0, 1.0, 0.9618, 0.9618, 0.9618, 0.03816, 0.3333, 1.0, 0.0, 1.0, 0.03816, 0.9618, 0.3461, 0.9618, 0.0, 1.0, 0.0, 0.0, 0.0, 0.0, 0.0, 1.0, 0.07333, 0.07333, 0.9267, 0.07333, 0.9267, 0.9267, 0.07333, 0.9267, 0.6667, 0.0, 1.0, 0.0, 1.0, 0.0, 0.6667, 0.0, 1.0, 0.0, 1.0, 1.0, 1.0, 1.0, 1.0, 0.0, 0.3333, 1.0, 0.0, 1.0, 0.0, 1.0, 0.3333, 1.0, 0.07333, 0.9267, 0.9267, 0.9267, 0.9267, 0.9267, 0.07333, 0.9267, 0.03816, 0.9618, 0.03816, 0.03816, 0.03816, 0.03816, 0.03816, 0.9618, 0.07333, 0.07333, 0.07333, 0.9267, 0.07333, 0.9267, 0.07333, 0.07333, 0.9267, 0.9267, 0.9267, 0.07333, 0.9267, 0.07333, 0.9267, 0.9267, 0.9267, 0.9267, 0.9267, 0.07333, 0.9267, 0.07333, 0.9267, 0.9267, 0.6539, 0.03816, 0.9618, 0.03816, 0.9618, 0.03816, 0.6539, 0.03816, 0.3461, 0.9618, 0.03816, 0.9618, 0.03816, 0.9618, 0.3461, 0.9618, 0.9267, 0.07333, 0.07333, 0.07333, 0.07333, 0.07333, 0.3578, 0.07333, 0.4289, 0.07333, 0.5, 0.07333, 0.5711, 0.07333, 0.6422, 0.07333, 0.9267, 0.07333, 0.9267, 0.07333, 0.07333, 0.07333, 0.07333, 0.07333, 0.9267, 0.07333, 0.3333, 0.0, 0.3333, 0.0, 0.3333, 0.0, 0.3333, 0.0, 0.3461, 0.9618, 0.03816, 0.9618, 0.03816, 0.9618, 0.3461, 0.9618, 0.9618, 0.1073, 0.9618, 0.8927, 0.9618, 0.8927, 0.9618, 0.1073, 0.07333, 0.07333, 0.07333, 0.9267, 0.03816, 0.9618, 0.03816, 0.03816, 0.3578, 0.07333, 0.07333, 0.07333, 0.03816, 0.03816, 0.3461, 0.03816, 0.9267, 0.9267, 0.9267, 0.07333, 0.9618, 0.03816, 0.9618, 0.9618, 0.6422, 0.9267, 0.9267, 0.9267, 0.9618, 0.9618, 0.6539, 0.9618, 0.07333, 0.07333, 0.07333, 0.9267, 0.07333, 0.9267, 0.07333, 0.07333, 0.9618, 0.03816, 0.9618, 0.9618, 0.9618, 0.9618, 0.9618, 0.03816, 0.03816, 0.9618, 0.03816, 0.03816, 0.03816, 0.03816, 0.03816, 0.9618, 0.07333, 0.9267, 0.9267, 0.9267, 0.9267, 0.9267, 0.6422, 0.9267, 0.5711, 0.9267, 0.5, 0.9267, 0.4289, 0.9267, 0.3578, 0.9267, 0.07333, 0.9267, 0.07333, 0.9267, 0.3578, 0.9267, 0.3461, 0.9618, 0.03816, 0.9618, 0.5711, 0.9267, 0.6422, 0.9267, 0.6539, 0.9618, 0.577, 0.9618, 0.9267, 0.07333, 0.6422, 0.07333, 0.6539, 0.03816, 0.9618, 0.03816, 0.4289, 0.07333, 0.3578, 0.07333, 0.3461, 0.03816, 0.423, 0.03816, 0.9618, 0.9618, 0.6539, 0.9618, 0.6539, 0.9618, 0.9618, 0.9618, 0.423, 0.9618, 0.3461, 0.9618, 0.3461, 0.9618, 0.423, 0.9618, 0.6667, 0.0, 0.6667, 0.0, 0.6667, 0.0, 0.6667, 0.0, 0.9618, 0.9618, 0.6539, 0.9618, 0.6539, 0.9618, 0.9618, 0.9618, 0.423, 0.9618, 0.3461, 0.9618, 0.3461, 0.9618, 0.423, 0.9618, 0.03816, 0.03816, 0.3461, 0.03816, 0.3461, 0.03816, 0.03816, 0.03816, 0.577, 0.03816, 0.6539, 0.03816, 0.6539, 0.03816, 0.577, 0.03816, 1.0, 1.0, 0.6667, 1.0, 0.6667, 1.0, 1.0, 1.0, 0.4167, 1.0, 0.3333, 1.0, 0.3333, 1.0, 0.4167, 1.0, 0.0, 0.0, 0.3333, 0.0, 0.3333, 0.0, 0.0, 0.0, 1.0, 0.0, 0.6667, 0.0, 0.6667, 0.0, 1.0, 0.0, 1.0, 1.0, 0.6667, 1.0, 0.6539, 0.9618, 0.9618, 0.9618, 0.4167, 1.0, 0.3333, 1.0, 0.3461, 0.9618, 0.423, 0.9618, 0.0, 0.0, 0.3333, 0.0, 0.3461, 0.03816, 0.03816, 0.03816, 0.5833, 0.0, 0.6667, 0.0, 0.6539, 0.03816, 0.577, 0.03816, 0.0, 0.0, 0.0, 1.0, 0.3333, 1.0, 0.3333, 0.0, 0.5833, 0.0, 0.5833, 1.0, 0.6667, 1.0, 0.6667, 0.0, 0.3333, 0.0, 0.3333, 1.0, 0.4167, 1.0, 0.4167, 0.0, 0.4167, 0.0, 0.4167, 1.0, 0.5, 1.0, 0.5, 0.0, 0.5, 0.0, 0.5, 1.0, 0.5833, 1.0, 0.5833, 0.0, 0.3333, 0.0, 0.4167, 0.0, 0.423, 0.03816, 0.3461, 0.03816, 0.4167, 0.0, 0.5, 0.0, 0.5, 0.03816, 0.423, 0.03816, 0.5, 0.0, 0.5833, 0.0, 0.577, 0.03816, 0.5, 0.03816, 0.6667, 1.0, 0.5833, 1.0, 0.577, 0.9618, 0.6539, 0.9618, 0.5833, 1.0, 0.5, 1.0, 0.5, 0.9618, 0.577, 0.9618, 0.5, 1.0, 0.4167, 1.0, 0.423, 0.9618, 0.5, 0.9618, 0.6667, 0.0, 0.5833, 0.0, 0.5833, 0.0, 0.6667, 0.0, 0.3333, 0.0, 0.0, 0.0, 0.0, 0.0, 0.3333, 0.0, 0.5, 0.0, 0.5833, 0.0, 0.5833, 0.0, 0.5, 0.0, 0.6667, 1.0, 0.5833, 1.0, 0.5833, 1.0, 0.6667, 1.0, 0.5833, 1.0, 0.5, 1.0, 0.5, 1.0, 0.5833, 1.0, 0.5, 1.0, 0.4167, 1.0, 0.4167, 1.0, 0.5, 1.0, 0.3461, 0.03816, 0.423, 0.03816, 0.423, 0.03816, 0.3461, 0.03816, 0.423, 0.03816, 0.5, 0.03816, 0.5, 0.03816, 0.423, 0.03816, 0.5, 0.03816, 0.577, 0.03816, 0.577, 0.03816, 0.5, 0.03816, 0.6539, 0.9618, 0.577, 0.9618, 0.577, 0.9618, 0.6539, 0.9618, 0.577, 0.9618, 0.5, 0.9618, 0.5, 0.9618, 0.577, 0.9618, 0.5, 0.9618, 0.423, 0.9618, 0.423, 0.9618, 0.5, 0.9618, 0.577, 0.03816, 0.5, 0.03816, 0.5, 0.03816, 0.577, 0.03816, 0.5, 0.03816, 0.577, 0.03816, 0.577, 0.03816, 0.5, 0.03816, 0.6539, 0.9618, 0.577, 0.9618, 0.577, 0.9618, 0.6539, 0.9618, 0.577, 0.9618, 0.5, 0.9618, 0.5, 0.9618, 0.577, 0.9618, 0.5, 0.9618, 0.423, 0.9618, 0.423, 0.9618, 0.5, 0.9618, 0.6422, 0.07333, 0.5711, 0.07333, 0.577, 0.03816, 0.6539, 0.03816, 0.5711, 0.07333, 0.5, 0.07333, 0.5, 0.03816, 0.577, 0.03816, 0.5, 0.07333, 0.4289, 0.07333, 0.423, 0.03816, 0.5, 0.03816, 0.3578, 0.9267, 0.4289, 0.9267, 0.423, 0.9618, 0.3461, 0.9618, 0.4289, 0.9267, 0.5, 0.9267, 0.5, 0.9618, 0.423, 0.9618, 0.5, 0.9267, 0.5711, 0.9267, 0.577, 0.9618, 0.5, 0.9618, 0.423, 0.03816, 0.5, 0.03816, 0.5, 0.03816, 0.423, 0.03816, 0.5, 0.03816, 0.577, 0.03816, 0.577, 0.03816, 0.5, 0.03816, 0.577, 0.03816, 0.577, 0.03816, 0.577, 0.03816, 0.577, 0.03816, 0.423, 0.03816, 0.423, 0.03816, 0.423, 0.03816, 0.423, 0.03816, 0.423, 0.03816, 0.5, 0.03816, 0.5, 0.03816, 0.423, 0.03816, 0.5, 0.03816, 0.423, 0.03816, 0.423, 0.03816, 0.5, 0.03816, 0.423, 0.03816, 0.423, 0.03816, 0.423, 0.03816, 0.423, 0.03816, 0.423, 0.03816, 0.423, 0.03816, 0.423, 0.03816, 0.423, 0.03816, 0.577, 0.03816, 0.577, 0.03816, 0.577, 0.03816, 0.577, 0.03816, 0.577, 0.03816, 0.577, 0.03816, 0.577, 0.03816, 0.577, 0.03816, 0.5, 0.03816, 0.577, 0.03816, 0.577, 0.03816, 0.5, 0.03816, 0.5, 0.03816, 0.577, 0.03816, 0.577, 0.03816, 0.5, 0.03816, 0.423, 0.03816, 0.5, 0.03816, 0.5, 0.03816, 0.423, 0.03816, 0.423, 0.03816, 0.5, 0.03816, 0.5, 0.03816, 0.423, 0.03816, 0.5, 0.9618, 0.423, 0.9618, 0.423, 0.9618, 0.5, 0.9618, 0.5, 0.9618, 0.423, 0.9618, 0.423, 0.9618, 0.5, 0.9618, 0.577, 0.9618, 0.5, 0.9618, 0.5, 0.9618, 0.577, 0.9618, 0.577, 0.9618, 0.5, 0.9618, 0.5, 0.9618, 0.577, 0.9618, 0.6539, 0.9618, 0.577, 0.9618, 0.577, 0.9618, 0.6539, 0.9618, 0.6539, 0.9618, 0.577, 0.9618, 0.577, 0.9618, 0.6539, 0.9618, 0.03816, 0.03816, 0.3461, 0.03816, 0.3461, 0.03816, 0.03816, 0.03816, 0.5833, 0.0, 0.6667, 0.0, 0.6667, 0.0, 0.5833, 0.0, 0.423, 0.9618, 0.3461, 0.9618, 0.3461, 0.9618, 0.423, 0.9618, 0.423, 0.9618, 0.3461, 0.9618, 0.3461, 0.9618, 0.423, 0.9618, 0.9618, 0.9618, 0.6539, 0.9618, 0.6539, 0.9618, 0.9618, 0.9618, 0.9618, 0.9618, 0.6539, 0.9618, 0.6539, 0.9618, 0.9618, 0.9618, 0.9618, 0.1073, 0.9618, 0.8927, 0.9618, 0.8927, 0.9618, 0.1073, 0.9618, 0.1073, 0.9618, 0.8927, 0.9618, 0.8927, 0.9618, 0.1073, 0.3461, 0.9618, 0.03816, 0.9618, 0.03816, 0.9618, 0.3461, 0.9618, 0.3461, 0.9618, 0.03816, 0.9618, 0.03816, 0.9618, 0.3461, 0.9618, 0.6539, 0.03816, 0.9618, 0.03816, 0.9618, 0.03816, 0.6539, 0.03816, 0.0, 0.0, 0.3333, 0.0, 0.3333, 0.0, 0.0, 0.0, 0.03816, 0.9618, 0.03816, 0.03816, 0.03816, 0.03816, 0.03816, 0.9618, 0.03816, 0.9618, 0.03816, 0.03816, 0.03816, 0.03816, 0.03816, 0.9618, 0.5851, 0.03816, 0.6459, 0.03816, 0.6459, 0.03816, 0.5851, 0.03816, 0.3541, 0.03816, 0.4149, 0.03816, 0.4149, 0.03816, 0.3541, 0.03816, 0.3541, 0.03816, 0.4149, 0.03816, 0.4149, 0.03816, 0.3541, 0.03816, 0.3541, 0.03816, 0.4149, 0.03816, 0.4149, 0.03816, 0.3541, 0.03816, 0.5851, 0.03816, 0.6459, 0.03816, 0.6459, 0.03816, 0.5851, 0.03816, 0.5851, 0.03816, 0.6459, 0.03816, 0.6459, 0.03816, 0.5851, 0.03816, 0.4149, 0.03816, 0.3541, 0.03816, 0.3541, 0.03816, 0.4149, 0.03816, 0.4149, 0.03816, 0.3541, 0.03816, 0.3514, 0.03816, 0.4177, 0.03816, 0.4177, 0.03816, 0.3514, 0.03816, 0.3541, 0.03816, 0.4149, 0.03816, 0.4149, 0.03816, 0.3541, 0.03816, 0.3541, 0.03816, 0.4149, 0.03816, 0.3541, 0.03816, 0.3541, 0.03816, 0.3541, 0.03816, 0.3541, 0.03816, 0.3541, 0.03816, 0.3541, 0.03816, 0.3514, 0.03816, 0.3514, 0.03816, 0.6486, 0.03816, 0.6486, 0.03816, 0.6459, 0.03816, 0.6459, 0.03816, 0.6459, 0.03816, 0.6459, 0.03816, 0.6459, 0.03816, 0.6459, 0.03816, 0.6459, 0.03816, 0.5851, 0.03816, 0.5851, 0.03816, 0.6459, 0.03816, 0.6459, 0.03816, 0.5851, 0.03816, 0.5823, 0.03816, 0.6486, 0.03816, 0.6486, 0.03816, 0.5823, 0.03816, 0.5851, 0.03816, 0.6459, 0.03816, 0.6459, 0.03816, 0.5851, 0.03816, 0.5851, 0.03816, 0.6459, 0.03816, 0.4177, 0.03816, 0.4177, 0.03816, 0.4149, 0.03816, 0.4149, 0.03816, 0.4149, 0.03816, 0.4149, 0.03816, 0.4149, 0.03816, 0.4149, 0.03816, 0.5851, 0.03816, 0.5851, 0.03816, 0.5851, 0.03816, 0.5851, 0.03816, 0.5851, 0.03816, 0.5851, 0.03816, 0.5823, 0.03816, 0.5823, 0.03816, 0.3541, 0.03816, 0.3541, 0.03816, 0.3541, 0.03816, 0.3541, 0.03816, 0.3541, 0.03816, 0.3541, 0.03816, 0.3514, 0.03816, 0.3514, 0.03816, 0.3541, 0.03816, 0.3541, 0.03816, 0.3541, 0.03816, 0.3541, 0.03816, 0.3541, 0.03816, 0.3541, 0.03816, 0.3514, 0.03816, 0.3514, 0.03816, 0.6486, 0.03816, 0.6486, 0.03816, 0.6459, 0.03816, 0.6459, 0.03816, 0.6459, 0.03816, 0.6459, 0.03816, 0.6459, 0.03816, 0.6459, 0.03816, 0.6486, 0.03816, 0.6486, 0.03816, 0.6459, 0.03816, 0.6459, 0.03816, 0.6459, 0.03816, 0.6459, 0.03816, 0.6459, 0.03816, 0.6459, 0.03816, 0.4177, 0.03816, 0.4177, 0.03816, 0.4149, 0.03816, 0.4149, 0.03816, 0.4149, 0.03816, 0.4149, 0.03816, 0.4149, 0.03816, 0.4149, 0.03816, 0.4177, 0.03816, 0.4177, 0.03816, 0.4149, 0.03816, 0.4149, 0.03816, 0.4149, 0.03816, 0.4149, 0.03816, 0.4149, 0.03816, 0.4149, 0.03816, 0.5851, 0.03816, 0.5851, 0.03816, 0.5851, 0.03816, 0.5851, 0.03816, 0.5851, 0.03816, 0.5851, 0.03816, 0.5823, 0.03816, 0.5823, 0.03816, 0.5851, 0.03816, 0.5851, 0.03816, 0.5851, 0.03816, 0.5851, 0.03816, 0.5851, 0.03816, 0.5851, 0.03816, 0.5823, 0.03816, 0.5823, 0.03816, 0.5851, 0.03816, 0.6459, 0.03816, 0.6459, 0.03816, 0.5851, 0.03816, 0.6486, 0.03816, 0.5823, 0.03816, 0.577, 0.03816, 0.6539, 0.03816, 0.6459, 0.03816, 0.6459, 0.03816, 0.6459, 0.03816, 0.6459, 0.03816, 0.6486, 0.03816, 0.6486, 0.03816, 0.6539, 0.03816, 0.6539, 0.03816, 0.4177, 0.03816, 0.3514, 0.03816, 0.3461, 0.03816, 0.423, 0.03816, 0.3541, 0.03816, 0.3541, 0.03816, 0.3541, 0.03816, 0.3541, 0.03816, 0.3541, 0.03816, 0.4149, 0.03816, 0.4149, 0.03816, 0.3541, 0.03816, 0.3514, 0.03816, 0.3514, 0.03816, 0.3461, 0.03816, 0.3461, 0.03816, 0.6459, 0.03816, 0.6459, 0.03816, 0.6459, 0.03816, 0.6459, 0.03816, 0.6486, 0.03816, 0.6486, 0.03816, 0.6539, 0.03816, 0.6539, 0.03816, 0.6459, 0.03816, 0.5851, 0.03816, 0.5851, 0.03816, 0.6459, 0.03816, 0.5823, 0.03816, 0.6486, 0.03816, 0.6539, 0.03816, 0.577, 0.03816, 0.4149, 0.03816, 0.3541, 0.03816, 0.3541, 0.03816, 0.4149, 0.03816, 0.3514, 0.03816, 0.4177, 0.03816, 0.423, 0.03816, 0.3461, 0.03816, 0.3541, 0.03816, 0.3541, 0.03816, 0.3541, 0.03816, 0.3541, 0.03816, 0.3514, 0.03816, 0.3514, 0.03816, 0.3461, 0.03816, 0.3461, 0.03816, 0.5823, 0.03816, 0.5823, 0.03816, 0.577, 0.03816, 0.577, 0.03816, 0.5851, 0.03816, 0.5851, 0.03816, 0.5851, 0.03816, 0.5851, 0.03816, 0.4149, 0.03816, 0.4149, 0.03816, 0.4149, 0.03816, 0.4149, 0.03816, 0.4177, 0.03816, 0.4177, 0.03816, 0.423, 0.03816, 0.423, 0.03816, 0.5851, 0.03816, 0.5851, 0.03816, 0.5851, 0.03816, 0.5851, 0.03816, 0.5823, 0.03816, 0.5823, 0.03816, 0.577, 0.03816, 0.577, 0.03816, 0.4177, 0.03816, 0.4177, 0.03816, 0.423, 0.03816, 0.423, 0.03816, 0.4149, 0.03816, 0.4149, 0.03816, 0.4149, 0.03816, 0.4149, 0.03816, 0.3541, 0.03816, 0.3541, 0.03816, 0.3541, 0.03816, 0.3541, 0.03816, 0.3514, 0.03816, 0.3514, 0.03816, 0.3461, 0.03816, 0.3461, 0.03816, 0.6459, 0.03816, 0.6459, 0.03816, 0.6459, 0.03816, 0.6459, 0.03816, 0.6486, 0.03816, 0.6486, 0.03816, 0.6539, 0.03816, 0.6539, 0.03816, 0.4149, 0.03816, 0.4149, 0.03816, 0.4149, 0.03816, 0.4149, 0.03816, 0.4177, 0.03816, 0.4177, 0.03816, 0.423, 0.03816, 0.423, 0.03816, 0.5823, 0.03816, 0.5823, 0.03816, 0.577, 0.03816, 0.577, 0.03816, 0.5851, 0.03816, 0.5851, 0.03816, 0.5851, 0.03816, 0.5851, 0.03816, 0.0, 0.0, 0.0, 0.0, 0.0, 0.0, 0.0, 0.0, 1.0, 0.0, 1.0, 0.0, 1.0, 0.0, 1.0, 0.0, 0.4167, 0.0, 0.5, 0.0, 0.5, 0.0, 0.4167, 0.0, 0.5833, 0.0, 0.5, 0.0, 0.5, 0.0, 0.5833, 0.0, 0.3333, 0.0, 0.4167, 0.0, 0.4167, 0.0, 0.3333, 0.0, 0.0, 0.0, 0.0, 0.0, 0.0, 0.0, 0.0, 0.0, 0.5, 0.0, 0.4167, 0.0, 0.4167, 0.0, 0.5, 0.0, 0.4167, 0.0, 0.3333, 0.0, 0.3333, 0.0, 0.4167, 0.0, 0.5, 0.0, 0.5833, 0.0, 0.5833, 0.0, 0.5, 0.0, 0.6667, 0.0, 0.5833, 0.0, 0.5833, 0.0, 0.5833, 0.0, 0.5833, 0.0, 0.5833, 0.0, 0.5833, 0.0, 0.6667, 0.0, 0.6971, 0.03816, 0.9187, 0.03816, 0.9187, 0.03816, 0.6971, 0.03816, 0.0813, 0.03816, 0.3029, 0.03816, 0.3029, 0.03816, 0.0813, 0.03816, 0.0813, 0.03816, 0.3029, 0.03816, 0.3029, 0.03816, 0.0813, 0.03816, 0.6971, 0.03816, 0.9187, 0.03816, 0.9187, 0.03816, 0.6971, 0.03816, 0.6667, 0.0, 1.0, 0.0, 1.0, 0.0, 0.6667, 0.0, 0.3333, 0.0, 0.4167, 0.0, 0.4167, 0.0, 0.3333, 0.0, 0.3333, 0.0, 0.4167, 0.0, 0.4167, 0.0, 0.3333, 0.0, 0.0, 0.0, 0.0, 0.0, 0.0, 0.0, 0.0, 0.0, 0.5, 0.0, 0.4167, 0.0, 0.4167, 0.0, 0.5, 0.0, 0.4167, 0.0, 0.3333, 0.0, 0.3333, 0.0, 0.4167, 0.0, 1.0, 0.0, 1.0, 0.0, 1.0, 0.0, 1.0, 0.0, 1.0, 0.0, 1.0, 0.0, 1.0, 0.0, 1.0, 0.0, 0.3156, 0.03816, 0.06857, 0.03816, 0.0813, 0.03816, 0.3029, 0.03816, 0.3029, 0.03816, 0.0813, 0.03816, 0.0813, 0.03816, 0.3029, 0.03816, 0.0813, 0.03816, 0.0813, 0.03816, 0.0813, 0.03816, 0.0813, 0.03816, 0.0813, 0.03816, 0.0813, 0.03816, 0.06857, 0.03816, 0.0613, 0.03816, 0.9387, 0.03816, 0.9314, 0.03816, 0.9187, 0.03816, 0.9187, 0.03816, 0.9187, 0.03816, 0.9187, 0.03816, 0.9187, 0.03816, 0.9187, 0.03816, 0.9314, 0.03816, 0.6844, 0.03816, 0.6971, 0.03816, 0.9187, 0.03816, 0.9187, 0.03816, 0.6971, 0.03816, 0.6971, 0.03816, 0.9187, 0.03816, 0.3229, 0.03816, 0.3156, 0.03816, 0.3029, 0.03816, 0.3029, 0.03816, 0.3029, 0.03816, 0.3029, 0.03816, 0.3029, 0.03816, 0.3029, 0.03816, 0.6971, 0.03816, 0.6971, 0.03816, 0.6971, 0.03816, 0.6971, 0.03816, 0.6971, 0.03816, 0.6971, 0.03816, 0.6844, 0.03816, 0.6771, 0.03816, 0.0813, 0.03816, 0.0813, 0.03816, 0.0813, 0.03816, 0.0813, 0.03816, 0.0813, 0.03816, 0.0813, 0.03816, 0.0613, 0.03816, 0.06857, 0.03816, 0.9314, 0.03816, 0.9387, 0.03816, 0.9187, 0.03816, 0.9187, 0.03816, 0.9187, 0.03816, 0.9187, 0.03816, 0.9187, 0.03816, 0.9187, 0.03816, 0.3156, 0.03816, 0.3229, 0.03816, 0.3029, 0.03816, 0.3029, 0.03816, 0.3029, 0.03816, 0.3029, 0.03816, 0.3029, 0.03816, 0.3029, 0.03816, 0.6971, 0.03816, 0.6971, 0.03816, 0.6971, 0.03816, 0.6971, 0.03816, 0.6971, 0.03816, 0.6971, 0.03816, 0.6771, 0.03816, 0.6844, 0.03816, 0.3029, 0.03816, 0.0813, 0.03816, 0.0813, 0.03816, 0.3029, 0.03816, 0.3029, 0.03816, 0.0813, 0.03816, 0.06857, 0.03816, 0.3156, 0.03816, 0.9187, 0.03816, 0.6971, 0.03816, 0.6971, 0.03816, 0.9187, 0.03816, 0.9187, 0.03816, 0.6971, 0.03816, 0.6844, 0.03816, 0.9314, 0.03816, 0.06857, 0.03816, 0.3156, 0.03816, 0.3461, 0.03816, 0.03816, 0.03816, 0.0813, 0.03816, 0.0813, 0.03816, 0.0813, 0.03816, 0.0813, 0.03816, 0.0613, 0.03816, 0.06857, 0.03816, 0.03816, 0.03816, 0.03816, 0.03816, 0.3029, 0.03816, 0.0813, 0.03816, 0.0813, 0.03816, 0.3029, 0.03816, 0.9187, 0.03816, 0.9187, 0.03816, 0.9187, 0.03816, 0.9187, 0.03816, 0.9314, 0.03816, 0.9387, 0.03816, 0.9618, 0.03816, 0.9618, 0.03816, 0.9187, 0.03816, 0.6971, 0.03816, 0.6971, 0.03816, 0.9187, 0.03816, 0.6844, 0.03816, 0.9314, 0.03816, 0.9618, 0.03816, 0.6539, 0.03816, 0.0813, 0.03816, 0.0813, 0.03816, 0.0813, 0.03816, 0.0813, 0.03816, 0.06857, 0.03816, 0.0613, 0.03816, 0.03816, 0.03816, 0.03816, 0.03816, 0.0813, 0.03816, 0.3029, 0.03816, 0.3029, 0.03816, 0.0813, 0.03816, 0.3156, 0.03816, 0.06857, 0.03816, 0.03816, 0.03816, 0.3461, 0.03816, 0.9187, 0.03816, 0.9187, 0.03816, 0.9187, 0.03816, 0.9187, 0.03816, 0.9314, 0.03816, 0.6844, 0.03816, 0.6539, 0.03816, 0.9618, 0.03816, 0.9387, 0.03816, 0.9314, 0.03816, 0.9618, 0.03816, 0.9618, 0.03816, 0.6971, 0.03816, 0.9187, 0.03816, 0.9187, 0.03816, 0.6971, 0.03816, 0.3029, 0.03816, 0.3029, 0.03816, 0.3029, 0.03816, 0.3029, 0.03816, 0.3156, 0.03816, 0.3229, 0.03816, 0.3461, 0.03816, 0.3461, 0.03816, 0.3229, 0.03816, 0.3156, 0.03816, 0.3461, 0.03816, 0.3461, 0.03816, 0.3029, 0.03816, 0.3029, 0.03816, 0.3029, 0.03816, 0.3029, 0.03816, 0.6971, 0.03816, 0.6971, 0.03816, 0.6971, 0.03816, 0.6971, 0.03816, 0.6771, 0.03816, 0.6844, 0.03816, 0.6539, 0.03816, 0.6539, 0.03816, 0.6971, 0.03816, 0.6971, 0.03816, 0.6971, 0.03816, 0.6971, 0.03816, 0.6844, 0.03816, 0.6771, 0.03816, 0.6539, 0.03816, 0.6539, 0.03816, 0.5833, 0.0, 0.5, 0.0, 0.5, 0.0, 0.5833, 0.0, 0.4167, 0.0, 0.5, 0.0, 0.5, 0.0, 0.4167, 0.0, 0.4167, 0.0, 0.5, 0.0, 0.5, 0.0, 0.4167, 0.0, 0.5833, 0.0, 0.6667, 0.0, 0.6667, 0.0, 0.5833, 0.0, 0.5833, 0.0, 0.6667, 0.0, 0.6667, 0.0, 0.5833, 0.0, 0.5, 0.0, 0.5833, 0.0, 0.5833, 0.0, 0.5, 0.0, 0.5, 0.0, 0.5833, 0.0, 0.5833, 0.0, 0.5, 0.0, 0.3333, 0.0, 0.0, 0.0, 0.0, 0.0, 0.3333, 0.0, 0.6667, 0.0, 0.5833, 0.0, 0.5833, 0.0, 0.6667, 0.0, 1.0, 0.0, 0.6667, 0.0, 0.6667, 0.0, 1.0, 0.0, 0.0, 0.0, 0.3333, 0.0, 0.3333, 0.0, 0.0, 0.0, 0.0, 0.0, 0.3333, 0.0, 0.3333, 0.0, 0.0, 0.0, 0.6667, 0.0, 1.0, 0.0, 1.0, 0.0, 0.6667, 0.0, 0.6667, 0.0, 1.0, 0.0, 1.0, 0.0, 0.6667, 0.0, 0.09077, 0.0, 0.09077, 0.0, 0.0, 0.0, 0.0, 0.0, 0.9092, 0.0, 0.9092, 0.0, 1.0, 0.0, 1.0, 0.0, 0.3333, 0.0, 0.4167, 0.0, 0.4167, 0.0, 0.3333, 0.0, 0.4167, 0.0, 0.3333, 0.0, 0.3333, 0.0, 0.4167, 0.0, 0.4167, 0.0, 0.5, 0.0, 0.5, 0.0, 0.4167, 0.0, 0.5, 0.0, 0.4167, 0.0, 0.4167, 0.0, 0.5, 0.0, 0.5, 0.0, 0.5833, 0.0, 0.5833, 0.0, 0.5, 0.0, 0.5833, 0.0, 0.5, 0.0, 0.5, 0.0, 0.5833, 0.0, 0.09077, 0.0, 0.3333, 0.0, 0.3333, 0.0, 0.0, 0.0, 0.3333, 0.0, 0.09077, 0.0, 0.0, 0.0, 0.3333, 0.0, 0.5833, 0.0, 0.6667, 0.0, 0.6667, 0.0, 0.5833, 0.0, 0.6667, 0.0, 0.5833, 0.0, 0.5833, 0.0, 0.6667, 0.0, 0.6667, 0.0, 0.9092, 0.0, 1.0, 0.0, 0.6667, 0.0, 0.9092, 0.0, 0.6667, 0.0, 0.6667, 0.0, 1.0, 0.0, 0.09077, 0.0, 0.09077, 0.0, 0.09162, 0.0, 0.09162, 0.0, 0.09162, 0.0, 0.09162, 0.0, 0.09715, 0.0, 0.09715, 0.0, 0.09715, 0.0, 0.09715, 0.0, 0.1035, 0.0, 0.1035, 0.0, 0.9092, 0.0, 0.9092, 0.0, 0.9084, 0.0, 0.9084, 0.0, 0.9084, 0.0, 0.9084, 0.0, 0.9028, 0.0, 0.9028, 0.0, 0.9028, 0.0, 0.9028, 0.0, 0.8965, 0.0, 0.8965, 0.0, 0.3333, 0.0, 0.4167, 0.0, 0.4167, 0.0, 0.3333, 0.0, 0.3333, 0.0, 0.4167, 0.0, 0.4167, 0.0, 0.3333, 0.0, 0.3333, 0.0, 0.4167, 0.0, 0.4167, 0.0, 0.3333, 0.0, 0.3333, 0.0, 0.4167, 0.0, 0.4167, 0.0, 0.3333, 0.0, 0.3333, 0.0, 0.4167, 0.0, 0.4167, 0.0, 0.3333, 0.0, 0.3333, 0.0, 0.4167, 0.0, 0.4167, 0.0, 0.3333, 0.0, 0.4167, 0.0, 0.5, 0.0, 0.5, 0.0, 0.4167, 0.0, 0.4167, 0.0, 0.5, 0.0, 0.5, 0.0, 0.4167, 0.0, 0.4167, 0.0, 0.5, 0.0, 0.5, 0.0, 0.4167, 0.0, 0.4167, 0.0, 0.5, 0.0, 0.5, 0.0, 0.4167, 0.0, 0.4167, 0.0, 0.5, 0.0, 0.5, 0.0, 0.4167, 0.0, 0.4167, 0.0, 0.5, 0.0, 0.5, 0.0, 0.4167, 0.0, 0.5, 0.0, 0.5833, 0.0, 0.5833, 0.0, 0.5, 0.0, 0.5, 0.0, 0.5833, 0.0, 0.5833, 0.0, 0.5, 0.0, 0.5, 0.0, 0.5833, 0.0, 0.5833, 0.0, 0.5, 0.0, 0.5, 0.0, 0.5833, 0.0, 0.5833, 0.0, 0.5, 0.0, 0.5, 0.0, 0.5833, 0.0, 0.5833, 0.0, 0.5, 0.0, 0.5, 0.0, 0.5833, 0.0, 0.5833, 0.0, 0.5, 0.0, 0.1035, 0.0, 0.3333, 0.0, 0.3333, 0.0, 0.09715, 0.0, 0.09715, 0.0, 0.3333, 0.0, 0.3333, 0.0, 0.09162, 0.0, 0.09162, 0.0, 0.3333, 0.0, 0.3333, 0.0, 0.09077, 0.0, 0.09077, 0.0, 0.3333, 0.0, 0.3333, 0.0, 0.09162, 0.0, 0.09162, 0.0, 0.3333, 0.0, 0.3333, 0.0, 0.09715, 0.0, 0.09715, 0.0, 0.3333, 0.0, 0.3333, 0.0, 0.1035, 0.0, 0.5833, 0.0, 0.6667, 0.0, 0.6667, 0.0, 0.5833, 0.0, 0.5833, 0.0, 0.6667, 0.0, 0.6667, 0.0, 0.5833, 0.0, 0.5833, 0.0, 0.6667, 0.0, 0.6667, 0.0, 0.5833, 0.0, 0.5833, 0.0, 0.6667, 0.0, 0.6667, 0.0, 0.5833, 0.0, 0.5833, 0.0, 0.6667, 0.0, 0.6667, 0.0, 0.5833, 0.0, 0.5833, 0.0, 0.6667, 0.0, 0.6667, 0.0, 0.5833, 0.0, 0.6667, 0.0, 0.8965, 0.0, 0.9028, 0.0, 0.6667, 0.0, 0.6667, 0.0, 0.9028, 0.0, 0.9084, 0.0, 0.6667, 0.0, 0.6667, 0.0, 0.9084, 0.0, 0.9092, 0.0, 0.6667, 0.0, 0.6667, 0.0, 0.9092, 0.0, 0.9084, 0.0, 0.6667, 0.0, 0.6667, 0.0, 0.9084, 0.0, 0.9028, 0.0, 0.6667, 0.0, 0.6667, 0.0, 0.9028, 0.0, 0.8965, 0.0, 0.6667, 0.0, 0.09077, 0.0, 0.3333, 0.0, 0.3333, 0.0, 0.09077, 0.0, 0.3333, 0.0, 0.4167, 0.0, 0.4167, 0.0, 0.3333, 0.0, 0.3333, 0.0, 0.1035, 0.0, 0.1035, 0.0, 0.3333, 0.0, 0.4167, 0.0, 0.3333, 0.0, 0.3333, 0.0, 0.4167, 0.0, 0.3333, 0.0, 0.09077, 0.0, 0.09077, 0.0, 0.3333, 0.0, 0.4167, 0.0, 0.3333, 0.0, 0.3333, 0.0, 0.4167, 0.0, 0.5833, 0.0, 0.5, 0.0, 0.5, 0.0, 0.5833, 0.0, 0.6667, 0.0, 0.5833, 0.0, 0.5833, 0.0, 0.6667, 0.0, 0.4481, 0.0, 0.5, 0.0, 0.5, 0.0, 0.4481, 0.0, 0.6667, 0.0, 0.5833, 0.0, 0.5833, 0.0, 0.6667, 0.0, 0.5833, 0.0, 0.6667, 0.0, 0.6667, 0.0, 0.5833, 0.0, 0.5, 0.0, 0.5833, 0.0, 0.5833, 0.0, 0.5, 0.0, 0.5, 0.0, 0.5519, 0.0, 0.5519, 0.0, 0.5, 0.0, 0.4167, 0.0, 0.5, 0.0, 0.5, 0.0, 0.4167, 0.0, 0.5, 0.0, 0.4167, 0.0, 0.4167, 0.0, 0.5, 0.0, 0.8965, 0.0, 0.6667, 0.0, 0.6667, 0.0, 0.8965, 0.0, 0.6667, 0.0, 0.9092, 0.0, 0.9092, 0.0, 0.6667, 0.0, 0.9092, 0.0, 0.6667, 0.0, 0.6667, 0.0, 0.9092, 0.0, 0.09077, 0.0, 0.09077, 0.0, 0.09077, 0.0, 0.09077, 0.0, 0.9092, 0.0, 0.9092, 0.0, 0.9092, 0.0, 0.9092, 0.0, 0.4481, 0.0, 0.5, 0.0, 0.5, 0.0, 0.4167, 0.0, 0.5, 0.0, 0.4481, 0.0, 0.4167, 0.0, 0.5, 0.0, 0.5, 0.0, 0.5519, 0.0, 0.5833, 0.0, 0.5, 0.0, 0.5519, 0.0, 0.5, 0.0, 0.5, 0.0, 0.5833, 0.0, 0.4481, 0.0, 0.4481, 0.0, 0.4167, 0.0, 0.4167, 0.0, 0.5519, 0.0, 0.5519, 0.0, 0.5833, 0.0, 0.5833, 0.0, 0.4481, 0.0, 0.4481, 0.0, 0.4481, 0.0, 0.4481, 0.0, 0.5519, 0.0, 0.5, 0.0, 0.5, 0.0, 0.5519, 0.0, 0.5, 0.0, 0.4481, 0.0, 0.4481, 0.0, 0.5, 0.0, 0.5519, 0.0, 0.5519, 0.0, 0.5519, 0.0, 0.5519, 0.0, 0.5, 0.0, 0.4481, 0.0, 0.4481, 0.0, 0.5, 0.0, 0.4865, 0.0, 0.5, 0.0, 0.5135, 0.0, 0.5135, 0.0, 0.5, 0.0, 0.4865, 0.0, 0.4507, 0.0, 0.4507, 0.0, 0.5, 0.0, 0.5493, 0.0, 0.5493, 0.0, 0.5, 0.0, 0.5519, 0.0, 0.5519, 0.0, 0.5519, 0.0, 0.5519, 0.0, 0.5, 0.0, 0.5519, 0.0, 0.5519, 0.0, 0.5, 0.0, 0.4481, 0.0, 0.5, 0.0, 0.5, 0.0, 0.4481, 0.0, 0.4481, 0.0, 0.4481, 0.0, 0.4481, 0.0, 0.4481, 0.0, 0.5519, 0.0, 0.5, 0.0, 0.5, 0.0, 0.5519, 0.0, 0.5, 0.0, 0.4865, 0.0, 0.4481, 0.0, 0.5, 0.0, 0.4865, 0.0, 0.5, 0.0, 0.5, 0.0, 0.4481, 0.0, 0.5135, 0.0, 0.5, 0.0, 0.5, 0.0, 0.5519, 0.0, 0.5, 0.0, 0.5135, 0.0, 0.5519, 0.0, 0.5, 0.0, 0.4865, 0.0, 0.4865, 0.0, 0.4481, 0.0, 0.4481, 0.0, 0.5135, 0.0, 0.5135, 0.0, 0.5519, 0.0, 0.5519, 0.0, 0.5519, 0.0, 0.5519, 0.0, 0.5135, 0.0, 0.5135, 0.0, 0.5519, 0.0, 0.5, 0.0, 0.5, 0.0, 0.5135, 0.0, 0.5, 0.0, 0.4481, 0.0, 0.4865, 0.0, 0.5, 0.0, 0.4481, 0.0, 0.4481, 0.0, 0.4865, 0.0, 0.4865, 0.0, 0.4481, 0.0, 0.5, 0.0, 0.5, 0.0, 0.4865, 0.0, 0.5, 0.0, 0.5519, 0.0, 0.5135, 0.0, 0.5, 0.0, 0.4507, 0.0, 0.5, 0.0, 0.5, 0.0, 0.4481, 0.0, 0.5, 0.0, 0.4507, 0.0, 0.4481, 0.0, 0.5, 0.0, 0.5, 0.0, 0.5493, 0.0, 0.5519, 0.0, 0.5, 0.0, 0.5493, 0.0, 0.5, 0.0, 0.5, 0.0, 0.5519, 0.0, 0.4507, 0.0, 0.4507, 0.0, 0.4481, 0.0, 0.4481, 0.0, 0.5493, 0.0, 0.5493, 0.0, 0.5519, 0.0, 0.5519, 0.0, 0.9618, 0.9158, 0.9618, 0.08422, 0.9618, 0.03816, 0.9618, 0.9618, 0.9618, 0.08422, 0.9618, 0.9158, 0.9618, 0.9618, 0.9618, 0.03816, 0.9618, 0.08422, 0.9618, 0.08422, 0.9618, 0.03816, 0.9618, 0.03816, 0.9618, 0.9158, 0.9618, 0.9158, 0.9618, 0.9618, 0.9618, 0.9618, 0.9618, 0.08422, 0.9618, 0.08422, 0.9618, 0.03816, 0.9618, 0.03816, 0.9618, 0.08422, 0.9618, 0.08422, 0.9618, 0.03816, 0.9618, 0.03816, 0.9618, 0.9158, 0.9618, 0.9158, 0.9618, 0.9618, 0.9618, 0.9618, 0.9618, 0.9158, 0.9618, 0.9158, 0.9618, 0.9618, 0.9618, 0.9618, 0.9618, 0.9147, 0.9618, 0.08526, 0.9618, 0.08429, 0.9618, 0.9157, 0.9618, 0.9157, 0.9618, 0.08429, 0.9618, 0.08422, 0.9618, 0.9158, 0.9618, 0.9158, 0.9618, 0.08422, 0.9618, 0.08429, 0.9618, 0.9157, 0.9618, 0.9157, 0.9618, 0.08429, 0.9618, 0.08526, 0.9618, 0.9147, 0.9618, 0.08557, 0.9618, 0.08526, 0.9618, 0.08429, 0.9618, 0.08422, 0.9618, 0.08422, 0.9618, 0.08429, 0.9618, 0.08422, 0.9618, 0.08422, 0.9618, 0.9144, 0.9618, 0.9147, 0.9618, 0.9157, 0.9618, 0.9158, 0.9618, 0.9158, 0.9618, 0.9157, 0.9618, 0.9158, 0.9618, 0.9158, 0.9618, 0.08526, 0.9618, 0.08557, 0.9618, 0.08422, 0.9618, 0.08429, 0.9618, 0.08429, 0.9618, 0.08422, 0.9618, 0.08422, 0.9618, 0.08422, 0.9618, 0.08557, 0.9618, 0.08557, 0.9618, 0.08422, 0.9618, 0.08422, 0.9618, 0.08422, 0.9618, 0.08422, 0.9618, 0.08422, 0.9618, 0.08422, 0.9618, 0.9147, 0.9618, 0.9144, 0.9618, 0.9158, 0.9618, 0.9157, 0.9618, 0.9157, 0.9618, 0.9158, 0.9618, 0.9158, 0.9618, 0.9158, 0.9618, 0.9144, 0.9618, 0.9144, 0.9618, 0.9158, 0.9618, 0.9158, 0.9618, 0.9158, 0.9618, 0.9158, 0.9618, 0.9158, 0.9618, 0.9158, 0.9618, 0.08422, 0.9618, 0.9158, 0.9618, 0.9158, 0.9618, 0.08422, 0.9618, 0.9158, 0.9618, 0.9158, 0.9618, 0.9158, 0.9618, 0.9158, 0.9618, 0.08422, 0.9618, 0.08422, 0.9618, 0.08422, 0.9618, 0.08422, 0.9618, 0.9158, 0.9618, 0.9158, 0.9618, 0.9158, 0.9618, 0.9158, 0.9618, 0.9158, 0.9618, 0.08422, 0.9618, 0.08422, 0.9618, 0.9158, 0.9618, 0.08422, 0.9618, 0.08422, 0.9618, 0.08422, 0.9618, 0.08422, 0.9618, 0.08422, 0.9618, 0.08422, 0.9618, 0.08422, 0.9618, 0.08422, 0.9618, 0.9158, 0.9618, 0.9158, 0.9618, 0.9158, 0.9618, 0.9158, 0.9618, 0.8927, 0.9618, 0.1073, 0.9618, 0.1073, 0.9618, 0.8927, 0.9618, 0.8927, 0.9618, 0.1073, 0.9618, 0.1051, 0.9618, 0.8949, 0.9618, 0.8949, 0.9618, 0.1051, 0.9618, 0.1073, 0.9618, 0.8927, 0.9618, 0.8927, 0.9618, 0.1073, 0.9618, 0.1073, 0.9618, 0.8927, 0.9618, 0.1073, 0.9618, 0.1073, 0.9618, 0.1073, 0.9618, 0.1073, 0.9618, 0.1073, 0.9618, 0.1073, 0.9618, 0.1051, 0.9618, 0.1044, 0.9618, 0.8927, 0.9618, 0.8927, 0.9618, 0.8927, 0.9618, 0.8927, 0.9618, 0.8927, 0.9618, 0.8927, 0.9618, 0.8949, 0.9618, 0.8956, 0.9618, 0.1073, 0.9618, 0.1073, 0.9618, 0.1073, 0.9618, 0.1073, 0.9618, 0.1073, 0.9618, 0.1073, 0.9618, 0.1044, 0.9618, 0.1051, 0.9618, 0.1073, 0.9618, 0.1073, 0.9618, 0.1073, 0.9618, 0.1073, 0.9618, 0.1073, 0.9618, 0.1073, 0.9618, 0.1044, 0.9618, 0.1044, 0.9618, 0.8927, 0.9618, 0.8927, 0.9618, 0.8927, 0.9618, 0.8927, 0.9618, 0.8927, 0.9618, 0.8927, 0.9618, 0.8956, 0.9618, 0.8949, 0.9618, 0.8927, 0.9618, 0.8927, 0.9618, 0.8927, 0.9618, 0.8927, 0.9618, 0.8927, 0.9618, 0.8927, 0.9618, 0.8956, 0.9618, 0.8956, 0.9618, 0.8949, 0.9618, 0.1051, 0.9618, 0.08526, 0.9618, 0.9147, 0.9618, 0.8927, 0.9618, 0.8927, 0.9618, 0.8927, 0.9618, 0.8927, 0.9618, 0.8927, 0.9618, 0.1073, 0.9618, 0.1073, 0.9618, 0.8927, 0.9618, 0.8956, 0.9618, 0.8949, 0.9618, 0.9147, 0.9618, 0.9144, 0.9618, 0.1073, 0.9618, 0.1073, 0.9618, 0.1073, 0.9618, 0.1073, 0.9618, 0.1051, 0.9618, 0.1044, 0.9618, 0.08557, 0.9618, 0.08526, 0.9618, 0.8927, 0.9618, 0.8927, 0.9618, 0.8927, 0.9618, 0.8927, 0.9618, 0.1073, 0.9618, 0.8927, 0.9618, 0.8927, 0.9618, 0.1073, 0.9618, 0.8949, 0.9618, 0.8956, 0.9618, 0.9144, 0.9618, 0.9147, 0.9618, 0.1051, 0.9618, 0.8949, 0.9618, 0.9147, 0.9618, 0.08526, 0.9618, 0.1073, 0.9618, 0.1073, 0.9618, 0.1073, 0.9618, 0.1073, 0.9618, 0.1044, 0.9618, 0.1051, 0.9618, 0.08526, 0.9618, 0.08557, 0.9618, 0.1073, 0.9618, 0.1073, 0.9618, 0.1073, 0.9618, 0.1073, 0.9618, 0.1044, 0.9618, 0.1044, 0.9618, 0.08557, 0.9618, 0.08557, 0.9618, 0.8927, 0.9618, 0.8927, 0.9618, 0.8927, 0.9618, 0.8927, 0.9618, 0.8956, 0.9618, 0.8956, 0.9618, 0.9144, 0.9618, 0.9144, 0.0, 0.0, 0.0, 0.0, 0.0, 0.0, 0.0, 0.0, 0.0, 0.0, 0.0, 0.0, 0.0, 0.0, 0.0, 0.0, 0.0, 0.0, 0.0, 0.0, 0.0, 0.0, 0.0, 0.0, 0.0, 0.0, 0.0, 0.0, 0.0, 0.0, 0.0, 0.0, 0.0, 0.0, 0.0, 0.0, 0.0, 0.0, 0.0, 0.0, 0.0, 0.0, 0.0, 0.0, 0.0, 0.0, 0.0, 0.0, 0.0, 0.0, 0.0, 0.0, 0.0, 0.0, 0.0, 0.0, 0.0, 0.0, 0.0, 0.0, 0.0, 0.0, 0.0, 0.0, 0.0, 0.0, 0.0, 0.0, 0.0, 0.0, 0.0, 0.0, 0.0, 0.0, 0.0, 0.0, 0.0, 0.0, 0.0, 0.0, 0.0, 0.0, 0.0, 0.0, 0.0, 0.0, 0.0, 0.0, 0.0, 0.0, 0.0, 0.0, 0.0, 0.0, 0.0, 0.0, 0.0, 0.0, 0.0, 0.0, 0.0, 0.0, 0.0, 0.0, 0.0, 0.0, 0.0, 0.0, 0.0, 0.0, 0.0, 0.0, 0.0, 0.0, 0.0, 0.0, 0.0, 0.0, 0.0, 0.0, 0.0, 0.0, 0.0, 0.0, 0.0, 0.0, 0.0, 0.0, 0.0, 0.0, 0.0, 0.0, 0.0, 0.0, 0.0, 0.0, 0.5833, 0.0, 0.6667, 0.0, 0.6667, 0.0, 0.5833, 0.0, 0.3333, 0.0, 0.4167, 0.0, 0.4167, 0.0, 0.3333, 0.0, 0.5, 0.0, 0.5833, 0.0, 0.5833, 0.0, 0.5, 0.0, 0.4167, 0.0, 0.5, 0.0, 0.5, 0.0, 0.4167, 0.0, 0.5833, 0.0, 0.6667, 0.0, 0.6667, 0.0, 0.5833, 0.0, 0.5, 0.0, 0.4167, 0.0, 0.4167, 0.0, 0.5, 0.0, 0.3333, 0.0, 0.4167, 0.0, 0.4167, 0.0, 0.3333, 0.0, 0.4167, 0.0, 0.5, 0.0, 0.5, 0.0, 0.4167, 0.0, 0.4167, 0.0, 0.3333, 0.0, 0.3333, 0.0, 0.4167, 0.0, 0.4167, 0.0, 0.4167, 0.0, 0.4167, 0.0, 0.4167, 0.0, 0.5833, 0.0, 0.5, 0.0, 0.5, 0.0, 0.5833, 0.0, 0.6667, 0.0, 0.6667, 0.0, 1.0, 0.0, 0.6667, 0.0, 0.6667, 0.0, 1.0, 0.0, 1.0, 0.0, 0.0, 0.0, 0.0, 0.0, 0.0, 0.0, 0.3333, 0.0, 0.3333, 0.0, 0.0, 0.0, 0.3333, 0.0, 0.3333, 0.0, 0.0, 0.0, 0.0, 0.0, 0.0, 0.0, 0.0, 0.0, 0.0, 0.0, 0.5833, 0.0, 0.5, 0.0, 0.5, 0.0, 0.5833, 0.0, 0.5833, 0.0, 0.5, 0.0, 0.5, 0.0, 0.5833, 0.0, 0.5833, 0.0, 0.5, 0.0, 0.5, 0.0, 0.5833, 0.0, 0.5833, 0.0, 0.5, 0.0, 0.5, 0.0, 0.5833, 0.0, 0.5, 0.0, 0.4167, 0.0, 0.4167, 0.0, 0.5, 0.0, 0.5, 0.0, 0.4167, 0.0, 0.4167, 0.0, 0.5, 0.0, 0.5, 0.0, 0.4167, 0.0, 0.4167, 0.0, 0.5, 0.0, 0.5, 0.0, 0.4167, 0.0, 0.4167, 0.0, 0.5, 0.0, 1.0, 0.0, 1.0, 0.0, 1.0, 0.0, 1.0, 0.0, 1.0, 0.0, 1.0, 0.0, 1.0, 0.0, 1.0, 0.0, 1.0, 0.0, 1.0, 0.0, 1.0, 0.0, 1.0, 0.0, 1.0, 0.0, 1.0, 0.0, 1.0, 0.0, 1.0, 0.0, 1.0, 0.0, 1.0, 0.0, 1.0, 0.0, 1.0, 0.0, 1.0, 0.0, 1.0, 0.0, 1.0, 0.0, 1.0, 0.0, 1.0, 0.0, 1.0, 0.0, 1.0, 0.0, 1.0, 0.0, 1.0, 0.0, 1.0, 0.0, 1.0, 0.0, 1.0, 0.0, 1.0, 0.0, 1.0, 0.0, 1.0, 0.0, 1.0, 0.0, 1.0, 0.0, 1.0, 0.0, 1.0, 0.0, 1.0, 0.0, 1.0, 0.0, 1.0, 0.0, 1.0, 0.0, 1.0, 0.0, 1.0, 0.0, 1.0, 0.0, 1.0, 0.0, 1.0, 0.0, 1.0, 0.0, 1.0, 0.0, 1.0, 0.0, 1.0, 0.0, 1.0, 0.0, 1.0, 0.0, 1.0, 0.0, 1.0, 0.0, 1.0, 0.0, 1.0, 0.0, 1.0, 0.0, 1.0, 0.0, 1.0, 0.0, 1.0, 0.0, 1.0, 0.0, 1.0, 0.0, 1.0, 0.0, 1.0, 0.0, 1.0, 0.0, 1.0, 0.0, 1.0, 0.0, 1.0, 0.0, 1.0, 0.0, 1.0, 0.0, 1.0, 0.0, 1.0, 0.0, 1.0, 0.0, 1.0, 0.0, 1.0, 0.0, 1.0, 0.0, 1.0, 0.0, 1.0, 0.0, 1.0, 0.0, 1.0, 0.0, 1.0, 0.0, 1.0, 0.0, 1.0, 0.0, 1.0, 0.0, 1.0, 0.0, 1.0, 0.0, 1.0, 0.0, 1.0, 0.0, 1.0, 0.0, 1.0, 0.0, 1.0, 0.0, 1.0, 0.0, 1.0, 0.0, 1.0, 0.0, 1.0, 0.0, 1.0, 0.0, 1.0, 0.0, 1.0, 0.0, 1.0, 0.0, 1.0, 0.0, 1.0, 0.0, 1.0, 0.0, 1.0, 0.0, 1.0, 0.0, 1.0, 0.0, 1.0, 0.0, 1.0, 0.0, 1.0, 0.0, 1.0, 0.0, 1.0, 0.0, 1.0, 0.0, 1.0, 0.0, 1.0, 0.0, 1.0, 0.0, 1.0, 0.0, 1.0, 0.0, 1.0, 0.0, 1.0, 0.0, 1.0, 0.0, 1.0, 0.0, 1.0, 0.0, 1.0, 0.0, 1.0, 0.0, 1.0, 0.0, 1.0, 0.0, 1.0, 0.0, 1.0, 0.0, 1.0, 0.0, 1.0, 0.0, 1.0, 0.0, 1.0, 0.0, 1.0, 0.0, 1.0, 0.0, 1.0, 0.0, 0.0, 0.0, 0.0, 0.0, 0.0, 0.0, 0.0, 0.0, 0.0, 0.0, 0.0, 0.0, 0.0, 0.0, 0.0, 0.0, 0.0, 0.0, 0.0, 0.0, 1.0, 0.0, 1.0, 0.0, 1.0, 0.0, 1.0, 0.0, 1.0, 0.0, 1.0, 0.0, 1.0, 0.0, 1.0, 0.0, 1.0, 0.0, 1.0, 0.0, 1.0, 0.0, 0.0, 0.0, 0.0, 0.0, 0.0, 0.0, 1.0, 0.0, 1.0, 0.0, 1.0, 0.0, 1.0, 0.0, 1.0, 1.0, 1.0, 1.0, 1.0, 0.0, 1.0, 0.0, 0.0, 0.0, 0.0, 0.0, 0.0, 0.0, 0.0, 0.0, 0.0, 0.0, 0.0, 0.0, 0.0, 0.0, 0.0, 0.0, 0.0, 0.0, 0.0, 0.0])
me_plane.materials.append(None)
me_plane.update()

# ---- objects
ob_plane = bpy.data.objects.new('Plane', me_plane)

# ---- transforms, parenting, visibility, modifiers, constraints
ob_plane.location = (0.0, 0.0, 0.0)
ob_plane.scale = (10.0, 6.0, 1.0)

# ---- collection membership
col_collection.objects.link(ob_plane)

# ---- scene / render settings (as saved in the file)
scene.frame_start = 1; scene.frame_end = 250; scene.frame_set(1)
scene.render.engine = 'BLENDER_EEVEE_NEXT'
scene.render.bake_bias = 0.0
scene.render.bake_samples = 0
scene.render.compositor_device = 'GPU'
scene.eevee.use_volume_custom_range = False
scene.eevee.fast_gi_thickness_near = 0.1
scene.eevee.fast_gi_thickness_far = 0.0
scene.eevee.ray_tracing_options.screen_trace_thickness = 0.1
bpy.context.view_layer.update()

# ---- added for rendering (the .blend has no active camera and no usable light): camera, sun
cam_auto = bpy.data.cameras.new('AutoCamera')
cam_auto.lens = 50.0
cam_auto.sensor_width = 36.0
cam_auto.clip_end = 1230.02
ob_auto_camera = bpy.data.objects.new('AutoCamera', cam_auto)
scene.collection.objects.link(ob_auto_camera)
ob_auto_camera.location = (90.5718, -100.324, 59.4714)
ob_auto_camera.rotation_euler = (1.09748, -7.21219e-08, 0.694738)
scene.camera = ob_auto_camera
light_auto_sun = bpy.data.lights.new('AutoSun', 'SUN')
light_auto_sun.energy = 3.0
light_auto_sun.angle = 0.0523599
ob_auto_sun = bpy.data.objects.new('AutoSun', light_auto_sun)
scene.collection.objects.link(ob_auto_sun)
ob_auto_sun.rotation_euler = (0.872665, 0.174533, 0.523599)
bpy.context.view_layer.update()
